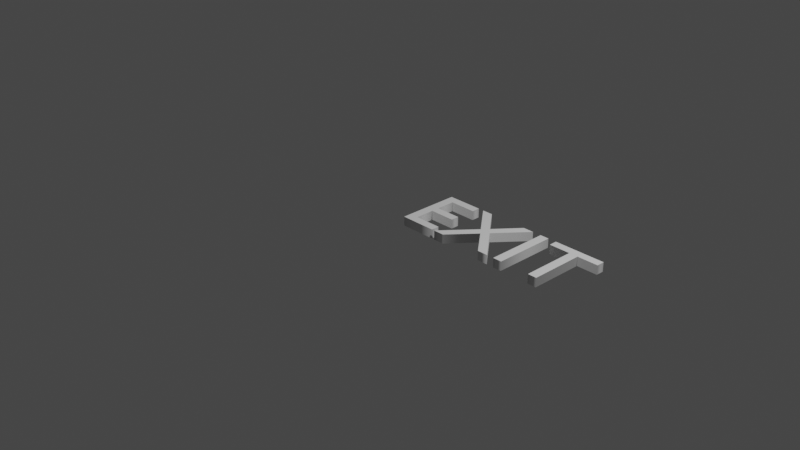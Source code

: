 # Source: ExitSign.blend  (saved by Blender 2.92.15; exported with 4.5.12 LTS)
import bpy
from mathutils import Matrix  # noqa: F401  (used for matrix-valued properties, if any)

bpy.ops.wm.read_factory_settings(use_empty=True)
scene = bpy.context.scene
scene.name = 'Scene'

# ---- collections
col_collection = bpy.data.collections.new('Collection'); scene.collection.children.link(col_collection)

# ---- world
world_world = bpy.data.worlds.new('World'); scene.world = world_world
world_world.use_nodes = True; world_world.node_tree.nodes.clear()
_N = world_world.node_tree.nodes; _L = world_world.node_tree.links
n0 = _N.new('ShaderNodeOutputWorld'); n0.name = 'World Output'; n0.location = (300, 300)
n1 = _N.new('ShaderNodeBackground'); n1.name = 'Background'; n1.location = (10, 300)
n1.inputs[0].default_value = (0.05088, 0.05088, 0.05088, 1.0)
_L.new(n1.outputs[0], n0.inputs[0])
n0.is_active_output = True
world_world.color = (0.05088, 0.05088, 0.05088)
world_world.use_sun_shadow = False
world_world.sun_shadow_jitter_overblur = 0.0

# ---- cameras
cam_camera = bpy.data.cameras.new('Camera')
cam_camera.clip_end = 100.0
cam_camera.ortho_scale = 7.314

# ---- lights
light_light = bpy.data.lights.new('Light', 'POINT')
light_light.transmission_factor = 0.0
light_light.energy = 1000.0
light_light.shadow_soft_size = 0.1
light_light.shadow_maximum_resolution = 0.006
light_light.use_absolute_resolution = True

# ---- curves / text
txt_exit = bpy.data.curves.new('EXIT', 'FONT')
txt_exit.dimensions = '2D'
txt_exit.body = 'EXIT'
txt_exit.use_path_clamp = True
txt_exit.extrude = 0.05

# ---- objects
ob_light = bpy.data.objects.new('Light', light_light)
ob_camera = bpy.data.objects.new('Camera', cam_camera)
ob_exit = bpy.data.objects.new('EXIT', txt_exit)

# ---- transforms, parenting, visibility, modifiers, constraints
ob_light.location = (4.076, 1.005, 5.904)
ob_light.rotation_euler = (0.6503, 0.05522, 1.866)
ob_light.lock_rotations_4d = False
ob_light.empty_display_type = 'ARROWS'
ob_light.color = (0.0, 0.0, 0.0, 0.0)
ob_light.lineart.crease_threshold = 0.0
ob_camera.location = (7.359, -6.926, 4.958)
ob_camera.rotation_euler = (1.109, 0.0, 0.8149)
ob_camera.lock_rotations_4d = False
ob_camera.empty_display_type = 'ARROWS'
ob_camera.color = (0.0, 0.0, 0.0, 0.0)
ob_camera.display_type = 'WIRE'
ob_camera.lineart.crease_threshold = 0.0
ob_exit.location = (0.0, 0.0, 0.0)
ob_exit.lineart.crease_threshold = 0.0

# ---- collection membership
col_collection.objects.link(ob_light)
col_collection.objects.link(ob_camera)
col_collection.objects.link(ob_exit)

# ---- scene / render settings (as saved in the file)
scene.camera = ob_camera
scene.frame_start = 1; scene.frame_end = 250; scene.frame_set(1)
scene.render.engine = 'BLENDER_EEVEE_NEXT'
scene.cycles.use_denoising = False
scene.cycles.samples = 128
scene.cycles.sampling_pattern = 'TABULATED_SOBOL'
scene.cycles.use_adaptive_sampling = False
scene.cycles.use_light_tree = False
scene.view_settings.view_transform = 'Filmic'
bpy.context.view_layer.update()
